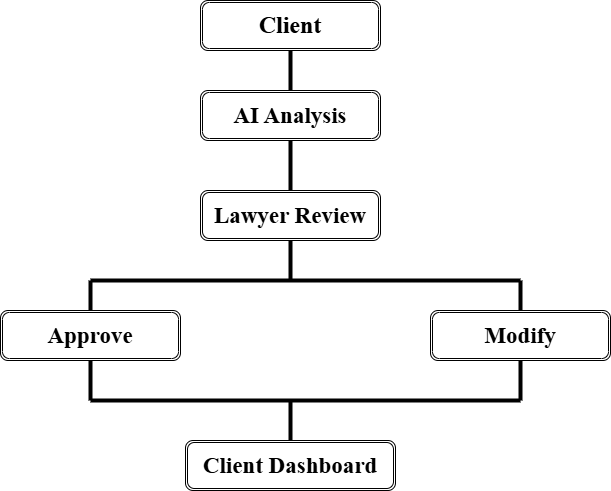

The diagram above was exported from draw.io. Its source (the exported page's mxGraphModel, read from the mxfile embedded in the PNG):
<mxGraphModel dx="1007" dy="602" grid="1" gridSize="10" guides="1" tooltips="1" connect="1" arrows="1" fold="1" page="1" pageScale="1" pageWidth="827" pageHeight="1169" background="#ffffff" math="0" shadow="0">
  <root>
    <mxCell id="0" />
    <mxCell id="1" parent="0" />
    <mxCell id="2" value="&lt;font face=&quot;Times New Roman&quot; style=&quot;font-size: 24px;&quot;&gt;&lt;b&gt;Client&lt;/b&gt;&lt;/font&gt;" style="shape=ext;double=1;rounded=1;whiteSpace=wrap;html=1;" vertex="1" parent="1">
      <mxGeometry x="340" y="40" width="180" height="50" as="geometry" />
    </mxCell>
    <mxCell id="3" value="&lt;font face=&quot;Times New Roman&quot; style=&quot;font-size: 23px;&quot;&gt;&lt;b&gt;AI Analysis&lt;/b&gt;&lt;/font&gt;" style="shape=ext;double=1;rounded=1;whiteSpace=wrap;html=1;" vertex="1" parent="1">
      <mxGeometry x="340" y="130" width="180" height="50" as="geometry" />
    </mxCell>
    <mxCell id="4" value="&lt;font face=&quot;Times New Roman&quot; style=&quot;font-size: 23px;&quot;&gt;&lt;b&gt;Lawyer Review&lt;/b&gt;&lt;/font&gt;" style="shape=ext;double=1;rounded=1;whiteSpace=wrap;html=1;" vertex="1" parent="1">
      <mxGeometry x="340" y="230" width="180" height="50" as="geometry" />
    </mxCell>
    <mxCell id="5" value="&lt;b&gt;&lt;font style=&quot;font-size: 23px;&quot; face=&quot;Times New Roman&quot;&gt;Approve&lt;/font&gt;&lt;/b&gt;" style="shape=ext;double=1;rounded=1;whiteSpace=wrap;html=1;" vertex="1" parent="1">
      <mxGeometry x="140" y="350" width="180" height="50" as="geometry" />
    </mxCell>
    <mxCell id="6" value="&lt;font style=&quot;font-size: 23px;&quot; face=&quot;Times New Roman&quot;&gt;&lt;b&gt;Modify&lt;/b&gt;&lt;/font&gt;" style="shape=ext;double=1;rounded=1;whiteSpace=wrap;html=1;" vertex="1" parent="1">
      <mxGeometry x="570" y="350" width="180" height="50" as="geometry" />
    </mxCell>
    <mxCell id="8" value="&lt;font face=&quot;Times New Roman&quot; style=&quot;font-size: 23px;&quot;&gt;&lt;b&gt;Client Dashboard&lt;/b&gt;&lt;/font&gt;" style="shape=ext;double=1;rounded=1;whiteSpace=wrap;html=1;" vertex="1" parent="1">
      <mxGeometry x="325" y="480" width="210" height="50" as="geometry" />
    </mxCell>
    <mxCell id="12" value="" style="endArrow=none;html=1;strokeWidth=4;exitX=0.5;exitY=0;exitDx=0;exitDy=0;entryX=0.5;entryY=1;entryDx=0;entryDy=0;" edge="1" parent="1" source="3" target="2">
      <mxGeometry width="50" height="50" relative="1" as="geometry">
        <mxPoint x="430" y="120" as="sourcePoint" />
        <mxPoint x="480" y="70" as="targetPoint" />
      </mxGeometry>
    </mxCell>
    <mxCell id="13" value="" style="endArrow=none;html=1;strokeWidth=4;exitX=0.5;exitY=0;exitDx=0;exitDy=0;entryX=0.5;entryY=1;entryDx=0;entryDy=0;" edge="1" parent="1" source="4" target="3">
      <mxGeometry width="50" height="50" relative="1" as="geometry">
        <mxPoint x="440" y="140" as="sourcePoint" />
        <mxPoint x="440" y="100" as="targetPoint" />
      </mxGeometry>
    </mxCell>
    <mxCell id="14" value="" style="endArrow=none;html=1;strokeWidth=4;entryX=0.5;entryY=1;entryDx=0;entryDy=0;" edge="1" parent="1" target="4">
      <mxGeometry width="50" height="50" relative="1" as="geometry">
        <mxPoint x="430" y="320" as="sourcePoint" />
        <mxPoint x="440" y="190" as="targetPoint" />
      </mxGeometry>
    </mxCell>
    <mxCell id="15" value="" style="endArrow=none;html=1;strokeWidth=4;entryX=0.5;entryY=0;entryDx=0;entryDy=0;" edge="1" parent="1" target="5">
      <mxGeometry width="50" height="50" relative="1" as="geometry">
        <mxPoint x="230" y="320" as="sourcePoint" />
        <mxPoint x="440" y="290" as="targetPoint" />
      </mxGeometry>
    </mxCell>
    <mxCell id="16" value="" style="endArrow=none;html=1;strokeWidth=4;entryX=0.5;entryY=0;entryDx=0;entryDy=0;" edge="1" parent="1" target="6">
      <mxGeometry width="50" height="50" relative="1" as="geometry">
        <mxPoint x="660" y="320" as="sourcePoint" />
        <mxPoint x="240" y="360" as="targetPoint" />
      </mxGeometry>
    </mxCell>
    <mxCell id="17" value="" style="endArrow=none;html=1;strokeWidth=4;" edge="1" parent="1">
      <mxGeometry width="50" height="50" relative="1" as="geometry">
        <mxPoint x="660" y="320" as="sourcePoint" />
        <mxPoint x="230" y="320" as="targetPoint" />
      </mxGeometry>
    </mxCell>
    <mxCell id="18" value="" style="endArrow=none;html=1;strokeWidth=4;" edge="1" parent="1">
      <mxGeometry width="50" height="50" relative="1" as="geometry">
        <mxPoint x="660" y="440" as="sourcePoint" />
        <mxPoint x="230" y="440" as="targetPoint" />
      </mxGeometry>
    </mxCell>
    <mxCell id="19" value="" style="endArrow=none;html=1;strokeWidth=4;entryX=0.5;entryY=1;entryDx=0;entryDy=0;" edge="1" parent="1" target="5">
      <mxGeometry width="50" height="50" relative="1" as="geometry">
        <mxPoint x="230" y="440" as="sourcePoint" />
        <mxPoint x="240" y="360" as="targetPoint" />
      </mxGeometry>
    </mxCell>
    <mxCell id="21" value="" style="endArrow=none;html=1;strokeWidth=4;entryX=0.5;entryY=1;entryDx=0;entryDy=0;" edge="1" parent="1" target="6">
      <mxGeometry width="50" height="50" relative="1" as="geometry">
        <mxPoint x="660" y="440" as="sourcePoint" />
        <mxPoint x="240" y="410" as="targetPoint" />
      </mxGeometry>
    </mxCell>
    <mxCell id="22" value="" style="endArrow=none;html=1;strokeWidth=4;entryX=0.5;entryY=0;entryDx=0;entryDy=0;" edge="1" parent="1" target="8">
      <mxGeometry width="50" height="50" relative="1" as="geometry">
        <mxPoint x="430" y="440" as="sourcePoint" />
        <mxPoint x="440" y="290" as="targetPoint" />
      </mxGeometry>
    </mxCell>
  </root>
</mxGraphModel>